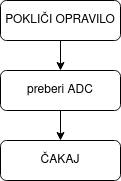

The diagram above was exported from draw.io. Its source (the exported page's mxGraphModel, read from the mxfile embedded in the PNG):
<mxGraphModel dx="462" dy="793" grid="1" gridSize="10" guides="1" tooltips="1" connect="1" arrows="1" fold="1" page="1" pageScale="1" pageWidth="827" pageHeight="1169" math="0" shadow="0">
  <root>
    <mxCell id="WIyWlLk6GJQsqaUBKTNV-0" />
    <mxCell id="WIyWlLk6GJQsqaUBKTNV-1" parent="WIyWlLk6GJQsqaUBKTNV-0" />
    <mxCell id="uvq57TmekfidJfmAI_wN-13" value="" style="edgeStyle=orthogonalEdgeStyle;rounded=0;orthogonalLoop=1;jettySize=auto;html=1;" edge="1" parent="WIyWlLk6GJQsqaUBKTNV-1" source="WIyWlLk6GJQsqaUBKTNV-3" target="WIyWlLk6GJQsqaUBKTNV-12">
      <mxGeometry relative="1" as="geometry" />
    </mxCell>
    <mxCell id="WIyWlLk6GJQsqaUBKTNV-3" value="POKLIČI OPRAVILO" style="rounded=1;whiteSpace=wrap;html=1;fontSize=12;glass=0;strokeWidth=1;shadow=0;" parent="WIyWlLk6GJQsqaUBKTNV-1" vertex="1">
      <mxGeometry x="160" y="80" width="120" height="40" as="geometry" />
    </mxCell>
    <mxCell id="WIyWlLk6GJQsqaUBKTNV-11" value="ČAKAJ" style="rounded=1;whiteSpace=wrap;html=1;fontSize=12;glass=0;strokeWidth=1;shadow=0;" parent="WIyWlLk6GJQsqaUBKTNV-1" vertex="1">
      <mxGeometry x="160" y="220" width="120" height="40" as="geometry" />
    </mxCell>
    <mxCell id="uvq57TmekfidJfmAI_wN-14" value="" style="edgeStyle=orthogonalEdgeStyle;rounded=0;orthogonalLoop=1;jettySize=auto;html=1;" edge="1" parent="WIyWlLk6GJQsqaUBKTNV-1" source="WIyWlLk6GJQsqaUBKTNV-12" target="WIyWlLk6GJQsqaUBKTNV-11">
      <mxGeometry relative="1" as="geometry" />
    </mxCell>
    <mxCell id="WIyWlLk6GJQsqaUBKTNV-12" value="&lt;div&gt;preberi ADC&lt;/div&gt;" style="rounded=1;whiteSpace=wrap;html=1;fontSize=12;glass=0;strokeWidth=1;shadow=0;" parent="WIyWlLk6GJQsqaUBKTNV-1" vertex="1">
      <mxGeometry x="160" y="150" width="120" height="40" as="geometry" />
    </mxCell>
  </root>
</mxGraphModel>